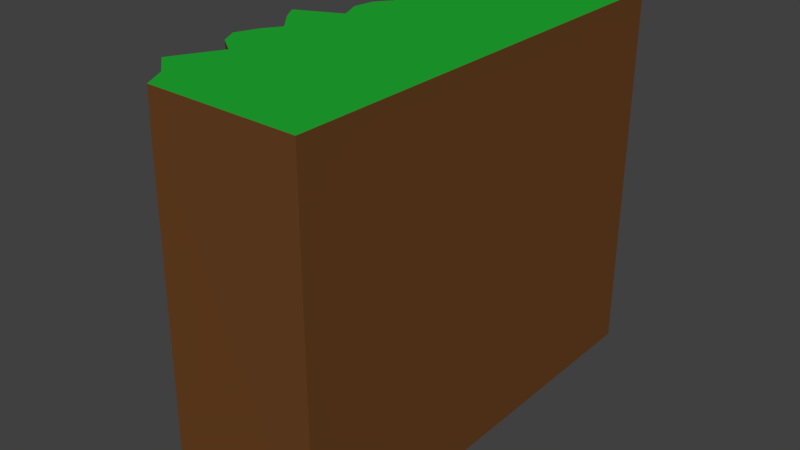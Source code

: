 # Source: Cliff.blend  (saved by Blender 2.77.0; exported with 4.5.12 LTS)
import bpy
from mathutils import Matrix  # noqa: F401  (used for matrix-valued properties, if any)

bpy.ops.wm.read_factory_settings(use_empty=True)
scene = bpy.context.scene
scene.name = 'Scene'

# ---- collections
col_collection_1 = bpy.data.collections.new('Collection 1'); scene.collection.children.link(col_collection_1)

# ---- materials (node trees are filled in below, after node groups)
mat_material = bpy.data.materials.new('Material')
mat_material.alpha_threshold = 0.0
mat_material.use_transparent_shadow = False
mat_material.diffuse_color = (0.1424, 0.05517, 0.0163, 1.0)
mat_material.roughness = 0.5
mat_material_001 = bpy.data.materials.new('Material.001')
mat_material_001.alpha_threshold = 0.0
mat_material_001.use_transparent_shadow = False
mat_material_001.diffuse_color = (0.01517, 0.4109, 0.0326, 1.0)
mat_material_001.roughness = 0.5

# ---- material node trees

# ---- world
world_world = bpy.data.worlds.new('World'); scene.world = world_world
world_world.color = (0.05088, 0.05088, 0.05088)
world_world.use_sun_shadow = False
world_world.sun_shadow_jitter_overblur = 0.0
world_world.cycles.sampling_method = 'MANUAL'

# ---- meshes
me_cube = bpy.data.meshes.new('Cube')
me_cube.from_pydata([(-69.33, -103.3, -4.896), (-61.35, -102.6, 470.8), (-69.33, 96.73, -4.896), (-62.79, 95.62, 470.8), (130.7, -103.3, -4.896), (130.7, -103.3, 470.8), (130.7, 96.73, -4.896), (130.7, 96.73, 470.8), (-77.31, -92.34, 470.8), (-109.8, -82.94, 470.8), (-101.0, -77.14, 470.8), (-78.12, -62.66, 470.8), (-103.9, -56.34, 470.8), (-115.8, -48.68, 470.8), (-104.5, -38.7, 470.8), (-90.26, -31.53, 470.8), (-115.2, -21.41, 470.8), (-128.4, -14.04, 470.8), (-71.85, -5.162, 470.8), (-83.91, 4.495, 470.8), (-80.4, 13.52, 470.8), (-65.8, 20.59, 470.8), (-86.43, 30.1, 470.8), (-114.8, 39.16, 470.8), (-104.8, 47.12, 470.8), (-69.09, 56.65, 470.7), (-80.24, 64.43, 470.8), (-121.8, 73.58, 470.8), (-121.8, 82.28, 470.8), (-75.87, 92.08, 470.8), (-69.33, 90.97, -4.896), (-69.33, 82.28, -4.896), (-69.33, 73.58, -4.896), (-69.33, 64.88, -4.896), (-69.33, 56.19, -4.896), (-69.33, 47.49, -4.896), (-69.33, 38.8, -4.896), (-69.33, 30.1, -4.896), (-69.33, 21.41, -4.896), (-69.33, 12.71, -4.896), (-69.33, 4.015, -4.896), (-69.33, -4.681, -4.896), (-69.33, -13.38, -4.896), (-69.33, -22.07, -4.896), (-69.33, -30.77, -4.896), (-69.33, -39.46, -4.896), (-69.33, -48.16, -4.896), (-69.33, -56.85, -4.896), (-69.33, -65.55, -4.896), (-69.33, -74.25, -4.896), (-69.33, -82.94, -4.896), (-69.33, -91.64, -4.896), (130.7, 90.97, 470.8), (130.7, 82.28, 470.8), (130.7, 73.58, 470.8), (130.7, 64.88, 470.8), (130.7, 56.19, 470.8), (130.7, 47.49, 470.8), (130.7, 38.8, 470.8), (130.7, 30.1, 470.8), (130.7, 21.41, 470.8), (130.7, 12.71, 470.8), (130.7, 4.015, 470.8), (130.7, -4.681, 470.8), (130.7, -13.38, 470.8), (130.7, -22.07, 470.8), (130.7, -30.77, 470.8), (130.7, -39.46, 470.8), (130.7, -48.16, 470.8), (130.7, -56.85, 470.8), (130.7, -65.55, 470.8), (130.7, -74.25, 470.8), (130.7, -82.94, 470.8), (130.7, -91.64, 470.8), (130.7, -91.64, -4.896), (130.7, -82.94, -4.896), (130.7, -74.25, -4.896), (130.7, -65.55, -4.896), (130.7, -56.85, -4.896), (130.7, -48.16, -4.896), (130.7, -39.46, -4.896), (130.7, -30.77, -4.896), (130.7, -22.07, -4.896), (130.7, -13.38, -4.896), (130.7, -4.681, -4.896), (130.7, 4.015, -4.896), (130.7, 12.71, -4.896), (130.7, 21.41, -4.896), (130.7, 30.1, -4.896), (130.7, 38.8, -4.896), (130.7, 47.49, -4.896), (130.7, 56.19, -4.896), (130.7, 64.88, -4.896), (130.7, 73.58, -4.896), (130.7, 82.28, -4.896), (130.7, 90.97, -4.896), (-63.32, -102.7, 421.4), (-64.4, 95.89, 421.4), (130.7, 96.73, 421.4), (130.7, -103.3, 421.4), (130.7, 90.97, 421.4), (130.7, 82.28, 421.4), (130.7, 73.58, 421.4), (130.7, 64.88, 421.4), (130.7, 56.19, 421.4), (130.7, 47.49, 421.4), (130.7, 38.8, 421.4), (130.7, 30.1, 421.4), (130.7, 21.41, 421.4), (130.7, 12.71, 421.4), (130.7, 4.015, 421.4), (130.7, -4.681, 421.4), (130.7, -13.38, 421.4), (130.7, -22.07, 421.4), (130.7, -30.77, 421.4), (130.7, -39.46, 421.4), (130.7, -48.16, 421.4), (130.7, -56.85, 421.4), (130.7, -65.55, 421.4), (130.7, -74.25, 421.4), (130.7, -82.94, 421.4), (130.7, -91.64, 421.4), (-75.34, -92.16, 421.4), (-62.09, -83.09, 398.1), (-65.54, -76.28, 398.1), (-75.95, -63.37, 421.4), (-72.74, -56.46, 363.3), (-70.24, -48.26, 369.1), (-64.44, -39.18, 357.6), (-85.1, -31.34, 421.4), (-82.72, -21.05, 404.4), (-88.82, -16.11, 394.5), (-53.95, -3.331, 399.4), (-79.19, 4.843, 415.5), (-78.79, 12.86, 427.3), (-66.67, 20.79, 421.4), (-89.46, 29.14, 416.9), (-82.24, 40.03, 404.0), (-74.55, 46.39, 399.4), (-74.02, 57.92, 426.1), (-80.08, 63.98, 416.7), (-96.72, 74.1, 421.4), (-82.8, 82.07, 388.7), (-68.23, 91.49, 404.0)], [], [(143, 97, 2, 30), (97, 98, 6, 2), (121, 99, 4, 74), (99, 96, 0, 4), (30, 2, 6, 95), (52, 7, 3, 29), (5, 73, 8, 1), (73, 72, 9, 8), (72, 71, 10, 9), (71, 70, 11, 10), (70, 69, 12, 11), (69, 68, 13, 12), (68, 67, 14, 13), (67, 66, 15, 14), (66, 65, 16, 15), (65, 64, 17, 16), (64, 63, 18, 17), (63, 62, 19, 18), (62, 61, 20, 19), (61, 60, 21, 20), (60, 59, 22, 21), (59, 58, 23, 22), (58, 57, 24, 23), (57, 56, 25, 24), (56, 55, 26, 25), (55, 54, 27, 26), (54, 53, 28, 27), (53, 52, 29, 28), (0, 51, 74, 4), (51, 50, 75, 74), (50, 49, 76, 75), (49, 48, 77, 76), (48, 47, 78, 77), (47, 46, 79, 78), (46, 45, 80, 79), (45, 44, 81, 80), (44, 43, 82, 81), (43, 42, 83, 82), (42, 41, 84, 83), (41, 40, 85, 84), (40, 39, 86, 85), (39, 38, 87, 86), (38, 37, 88, 87), (37, 36, 89, 88), (36, 35, 90, 89), (35, 34, 91, 90), (34, 33, 92, 91), (33, 32, 93, 92), (32, 31, 94, 93), (31, 30, 95, 94), (98, 100, 95, 6), (100, 101, 94, 95), (101, 102, 93, 94), (102, 103, 92, 93), (103, 104, 91, 92), (104, 105, 90, 91), (105, 106, 89, 90), (106, 107, 88, 89), (107, 108, 87, 88), (108, 109, 86, 87), (109, 110, 85, 86), (110, 111, 84, 85), (111, 112, 83, 84), (112, 113, 82, 83), (113, 114, 81, 82), (114, 115, 80, 81), (115, 116, 79, 80), (116, 117, 78, 79), (117, 118, 77, 78), (118, 119, 76, 77), (119, 120, 75, 76), (120, 121, 74, 75), (96, 122, 51, 0), (122, 123, 50, 51), (123, 124, 49, 50), (124, 125, 48, 49), (125, 126, 47, 48), (126, 127, 46, 47), (127, 128, 45, 46), (128, 129, 44, 45), (129, 130, 43, 44), (130, 131, 42, 43), (131, 132, 41, 42), (132, 133, 40, 41), (133, 134, 39, 40), (134, 135, 38, 39), (135, 136, 37, 38), (136, 137, 36, 37), (137, 138, 35, 36), (138, 139, 34, 35), (139, 140, 33, 34), (140, 141, 32, 33), (141, 142, 31, 32), (142, 143, 30, 31), (28, 29, 143, 142), (27, 28, 142, 141), (26, 27, 141, 140), (25, 26, 140, 139), (24, 25, 139, 138), (23, 24, 138, 137), (22, 23, 137, 136), (21, 22, 136, 135), (20, 21, 135, 134), (19, 20, 134, 133), (18, 19, 133, 132), (17, 18, 132, 131), (16, 17, 131, 130), (15, 16, 130, 129), (14, 15, 129, 128), (13, 14, 128, 127), (12, 13, 127, 126), (11, 12, 126, 125), (10, 11, 125, 124), (9, 10, 124, 123), (8, 9, 123, 122), (1, 8, 122, 96), (72, 73, 121, 120), (71, 72, 120, 119), (70, 71, 119, 118), (69, 70, 118, 117), (68, 69, 117, 116), (67, 68, 116, 115), (66, 67, 115, 114), (65, 66, 114, 113), (64, 65, 113, 112), (63, 64, 112, 111), (62, 63, 111, 110), (61, 62, 110, 109), (60, 61, 109, 108), (59, 60, 108, 107), (58, 59, 107, 106), (57, 58, 106, 105), (56, 57, 105, 104), (55, 56, 104, 103), (54, 55, 103, 102), (53, 54, 102, 101), (52, 53, 101, 100), (7, 52, 100, 98), (5, 1, 96, 99), (73, 5, 99, 121), (3, 7, 98, 97), (29, 3, 97, 143)])
me_cube.polygons.foreach_set('material_index', [0, 0, 0, 0, 0, 1, 1, 1, 1, 1, 1, 1, 1, 1, 1, 1, 1, 1, 1, 1, 1, 1, 1, 1, 1, 1, 1, 1, 0, 0, 0, 0, 0, 0, 0, 0, 0, 0, 0, 0, 0, 0, 0, 0, 0, 0, 0, 0, 0, 0, 0, 0, 0, 0, 0, 0, 0, 0, 0, 0, 0, 0, 0, 0, 0, 0, 0, 0, 0, 0, 0, 0, 0, 0, 0, 0, 0, 0, 0, 0, 0, 0, 0, 0, 0, 0, 0, 0, 0, 0, 0, 0, 0, 0, 0, 0, 0, 0, 0, 0, 0, 0, 0, 0, 0, 0, 0, 0, 0, 0, 0, 0, 0, 0, 0, 0, 0, 0, 0, 0, 0, 0, 0, 0, 0, 0, 0, 0, 0, 0, 0, 0, 0, 0, 0, 0, 0, 0, 0, 0, 0, 0])
me_cube.materials.append(mat_material)
me_cube.materials.append(mat_material_001)
me_cube.use_remesh_preserve_volume = False
me_cube.use_remesh_preserve_attributes = False
me_cube.use_mirror_vertex_groups = False
me_cube.update()

# ---- objects
ob_cube = bpy.data.objects.new('Cube', me_cube)

# ---- transforms, parenting, visibility, modifiers, constraints
ob_cube.location = (-7.629e-06, 0.0, -0.0001221)
ob_cube.scale = (3.446, 9.943, 3.446)
ob_cube.lineart.crease_threshold = 0.0
_m = ob_cube.modifiers.new('Triangulate', 'TRIANGULATE')

# ---- collection membership
col_collection_1.objects.link(ob_cube)

# ---- scene / render settings (as saved in the file)
scene.frame_start = 1; scene.frame_end = 250; scene.frame_set(1)
scene.render.engine = 'BLENDER_EEVEE_NEXT'
scene.render.resolution_percentage = 50
scene.render.dither_intensity = 0.0
scene.cycles.use_denoising = False
scene.cycles.samples = 128
scene.cycles.sampling_pattern = 'TABULATED_SOBOL'
scene.cycles.light_sampling_threshold = 0.0
scene.cycles.use_adaptive_sampling = False
scene.cycles.use_light_tree = False
scene.cycles.blur_glossy = 0.0
scene.cycles.sample_clamp_indirect = 0.0
scene.view_settings.view_transform = 'Standard'
scene.unit_settings.scale_length = 0.01
bpy.context.view_layer.update()

# ---- added for rendering (the .blend has no active camera and no usable light): camera, sun
cam_auto = bpy.data.cameras.new('AutoCamera')
cam_auto.lens = 50.0
cam_auto.sensor_width = 36.0
cam_auto.clip_end = 44292.1
ob_auto_camera = bpy.data.objects.new('AutoCamera', cam_auto)
scene.collection.objects.link(ob_auto_camera)
ob_auto_camera.location = (2527.61, -3061.08, 2821.94)
ob_auto_camera.rotation_euler = (1.09748, -7.21219e-08, 0.694738)
scene.camera = ob_auto_camera
light_auto_sun = bpy.data.lights.new('AutoSun', 'SUN')
light_auto_sun.energy = 3.0
light_auto_sun.angle = 0.0523599
ob_auto_sun = bpy.data.objects.new('AutoSun', light_auto_sun)
scene.collection.objects.link(ob_auto_sun)
ob_auto_sun.rotation_euler = (0.872665, 0.174533, 0.523599)
bpy.context.view_layer.update()
